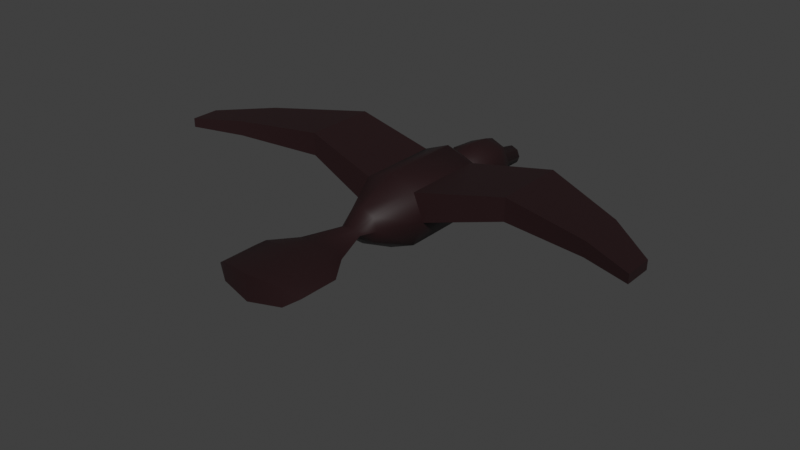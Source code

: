 # Source: crow_with_animation.blend  (saved by Blender 3.6.11; exported with 4.5.12 LTS)
import bpy
from mathutils import Matrix  # noqa: F401  (used for matrix-valued properties, if any)

bpy.ops.wm.read_factory_settings(use_empty=True)
scene = bpy.context.scene
scene.name = 'Scene'

# ---- collections
col_collection = bpy.data.collections.new('Collection'); scene.collection.children.link(col_collection)

# ---- materials (node trees are filled in below, after node groups)
mat_material = bpy.data.materials.new('Material')
mat_material.alpha_threshold = 0.0
mat_material.use_transparent_shadow = False
mat_material.roughness = 0.5
mat_material.line_color = (0.0, 0.0, 0.0, 1.0)

# ---- node groups
ng_auto_smooth = bpy.data.node_groups.new('Auto Smooth', 'GeometryNodeTree')
_s = ng_auto_smooth.interface.new_socket(name='Geometry', in_out='OUTPUT', socket_type='NodeSocketGeometry')
_s = ng_auto_smooth.interface.new_socket(name='Geometry', in_out='INPUT', socket_type='NodeSocketGeometry')
_s = ng_auto_smooth.interface.new_socket(name='Angle', in_out='INPUT', socket_type='NodeSocketFloat')
_s.subtype = 'ANGLE'
_s.min_value = 0.0
_s.max_value = 3.142
ng_auto_smooth.is_modifier = True
_N = ng_auto_smooth.nodes; _L = ng_auto_smooth.links
n0 = _N.new('NodeGroupOutput'); n0.name = 'Group Output'; n0.location = (480, -100)
n1 = _N.new('NodeGroupInput'); n1.name = 'Group Input'; n1.location = (-420, -300)
n2 = _N.new('NodeGroupInput'); n2.name = 'Group Input.001'; n2.location = (-60, -100)
n3 = _N.new('GeometryNodeSetShadeSmooth'); n3.name = 'Set Shade Smooth'; n3.location = (120, -100)
n3.domain = 'EDGE'
n4 = _N.new('GeometryNodeSetShadeSmooth'); n4.name = 'Set Shade Smooth.001'; n4.location = (300, -100)
n5 = _N.new('GeometryNodeInputMeshEdgeAngle'); n5.name = 'Edge Angle'; n5.location = (-420, -220)
n6 = _N.new('GeometryNodeInputEdgeSmooth'); n6.name = 'Is Edge Smooth'; n6.location = (-60, -160)
n7 = _N.new('GeometryNodeInputShadeSmooth'); n7.name = 'Is Face Smooth'; n7.location = (-240, -340)
n8 = _N.new('FunctionNodeBooleanMath'); n8.name = 'Boolean Math'; n8.location = (-60, -220)
n9 = _N.new('FunctionNodeCompare'); n9.name = 'Compare'; n9.location = (-240, -180)
n9.operation = 'LESS_EQUAL'
_L.new(n5.outputs[0], n9.inputs[0])
_L.new(n4.outputs[0], n0.inputs[0])
_L.new(n1.outputs[1], n9.inputs[1])
_L.new(n9.outputs[0], n8.inputs[0])
_L.new(n7.outputs[0], n8.inputs[1])
_L.new(n2.outputs[0], n3.inputs[0])
_L.new(n6.outputs[0], n3.inputs[1])
_L.new(n3.outputs[0], n4.inputs[0])
_L.new(n8.outputs[0], n3.inputs[2])
n0.is_active_output = True

# ---- material node trees
mat_material.use_nodes = True; mat_material.node_tree.nodes.clear()
_N = mat_material.node_tree.nodes; _L = mat_material.node_tree.links
n0 = _N.new('ShaderNodeOutputMaterial'); n0.name = 'Material Output'; n0.location = (300, 300)
n1 = _N.new('ShaderNodeBsdfPrincipled'); n1.name = 'Principled BSDF'; n1.location = (10, 300)
n1.inputs[0].default_value = (0.01607, 0.004541, 0.005319, 1.0)
n1.inputs[3].default_value = 1.45
n1.inputs[27].default_value = (0.0, 0.0, 0.0, 1.0)
_L.new(n1.outputs[0], n0.inputs[0])
n0.is_active_output = True

# ---- world
world_world = bpy.data.worlds.new('World'); scene.world = world_world
world_world.use_nodes = True; world_world.node_tree.nodes.clear()
_N = world_world.node_tree.nodes; _L = world_world.node_tree.links
n0 = _N.new('ShaderNodeOutputWorld'); n0.name = 'World Output'; n0.location = (300, 300)
n1 = _N.new('ShaderNodeBackground'); n1.name = 'Background'; n1.location = (10, 300)
n1.inputs[0].default_value = (0.05088, 0.05088, 0.05088, 1.0)
_L.new(n1.outputs[0], n0.inputs[0])
n0.is_active_output = True
world_world.color = (0.05088, 0.05088, 0.05088)
world_world.use_sun_shadow = False
world_world.sun_shadow_jitter_overblur = 0.0

# ---- meshes
me_cylinder = bpy.data.meshes.new('Cylinder')
me_cylinder.from_pydata([(-2.968e-09, 0.3989, -7.955), (-2.836e-09, 0.6194, -6.716), (0.373, 0.2444, -7.955), (0.438, 0.438, -6.716), (0.5275, -0.1286, -7.955), (0.6194, -3.15e-07, -6.716), (0.373, -0.5016, -7.955), (0.438, -0.438, -6.716), (-2.968e-09, -0.6561, -7.955), (-2.836e-09, -0.6194, -6.716), (-0.373, -0.5016, -7.955), (-0.438, -0.438, -6.716), (-0.5275, -0.1286, -7.955), (-0.6194, -3.15e-07, -6.716), (-0.373, 0.2444, -7.955), (-0.438, 0.438, -6.716), (-3.665e-09, -0.6663, -8.573), (0.02963, -0.6785, -8.573), (0.0419, -0.7082, -8.573), (0.02963, -0.7378, -8.573), (-3.665e-09, -0.7501, -8.573), (-0.02963, -0.7378, -8.573), (-0.0419, -0.7082, -8.573), (-0.02963, -0.6785, -8.573), (1.604e-08, 1.438, -6.048), (0.8, 1.107, -6.048), (1.131, 0.3071, -6.048), (0.8, -0.4929, -6.048), (1.604e-08, -0.8243, -6.048), (-0.8, -0.4929, -6.048), (-1.131, 0.3071, -6.048), (-0.8, 1.107, -6.048), (-1.133e-07, 1.719, -4.021), (0.9983, 1.305, -4.021), (1.412, 0.3071, -4.021), (0.9983, -0.6913, -4.021), (-1.133e-07, -1.105, -4.021), (-0.9983, -0.6913, -4.021), (-1.412, 0.3071, -4.021), (-0.9983, 1.305, -4.021), (-1.625e-07, 1.438, -3.337), (0.8, 1.107, -3.337), (1.131, 0.3071, -3.337), (0.8, -0.4929, -3.337), (-1.625e-07, -0.8243, -3.337), (-0.8, -0.4929, -3.337), (-1.131, 0.3071, -3.337), (-0.8, 1.107, -3.337), (-1.625e-07, 1.438, -3.337), (0.8, 1.107, -3.337), (1.131, 0.3071, -3.337), (0.8, -0.4929, -3.337), (-1.625e-07, -0.8243, -3.337), (-0.8, -0.4929, -3.337), (-1.131, 0.3071, -3.337), (-0.8, 1.107, -3.337), (-1.785e-07, 2.299, -2.189), (1.409, 1.716, -2.189), (1.992, 0.3071, -2.189), (1.409, -1.102, -2.189), (-1.785e-07, -1.685, -2.189), (-1.409, -1.102, -2.189), (-1.992, 0.3071, -2.189), (-1.409, 1.716, -2.189), (-5.574e-07, 2.299, 2.272), (1.409, 1.716, 2.272), (1.992, 0.3071, 2.272), (1.409, -1.102, 2.272), (-5.574e-07, -1.685, 2.272), (-1.409, -1.102, 2.272), (-1.992, 0.3071, 2.272), (-1.409, 1.716, 2.272), (-3.692e-07, 1.242, 4.333), (0.6613, 0.9684, 4.333), (0.9352, 0.3071, 4.333), (0.6613, -0.3543, 4.333), (-3.692e-07, -0.6282, 4.333), (-0.6613, -0.3543, 4.333), (-0.9352, 0.3071, 4.333), (-0.6613, 0.9684, 4.333), (-3.65e-07, 0.5828, 5.196), (0.42, 0.502, 5.196), (0.594, 0.3071, 5.196), (0.42, 0.1121, 5.196), (-3.65e-07, 0.03132, 5.196), (-0.42, 0.1121, 5.196), (-0.594, 0.3071, 5.196), (-0.42, 0.502, 5.196), (-1.673e-06, 0.7153, 7.387), (1.035, 0.5957, 7.387), (1.464, 0.3071, 7.387), (1.035, 0.0184, 7.387), (-1.673e-06, -0.1012, 7.387), (-1.035, 0.0184, 7.387), (-1.464, 0.3071, 7.387), (-1.035, 0.5957, 7.387), (-1.664e-06, 1.002, 8.879), (1.761, 0.7984, 8.879), (2.491, 0.3071, 8.879), (1.761, -0.1843, 8.879), (-1.664e-06, -0.3878, 8.879), (-1.761, -0.1843, 8.879), (-2.491, 0.3071, 8.879), (-1.761, 0.7984, 8.879), (-1.664e-06, 1.002, 11.8), (1.761, 0.7984, 11.43), (2.491, 0.3071, 11.01), (1.761, -0.1843, 11.43), (-1.664e-06, -0.3878, 11.8), (-1.761, -0.1843, 11.43), (-2.491, 0.3071, 11.01), (-1.761, 0.7984, 11.43), (-1.298, 0.3071, -5.476), (-0.9181, 1.225, -5.476), (-5.429e-08, -0.9913, -5.476), (-0.9181, -0.611, -5.476), (1.298, 0.3071, -5.476), (0.9181, -0.611, -5.476), (-5.429e-08, 1.605, -5.476), (0.9181, 1.225, -5.476), (1.992, 0.3071, -2.189), (1.409, 1.716, -2.189), (-1.409, 1.716, -2.189), (-1.992, 0.3071, -2.189), (1.992, 0.3071, 2.272), (1.409, 1.716, 2.272), (-1.409, 1.716, 2.272), (-1.992, 0.3071, 2.272), (5.915, 1.255, -2.624), (5.943, 2.497, -2.624), (-5.943, 2.497, -2.624), (-5.915, 1.255, -2.624), (5.915, 1.255, 1.307), (5.943, 2.497, 1.307), (-5.943, 2.497, 1.307), (-5.915, 1.255, 1.307), (5.915, 1.255, -2.624), (5.943, 2.497, -2.624), (-5.943, 2.497, -2.624), (-5.915, 1.255, -2.624), (5.915, 1.255, 1.307), (5.943, 2.497, 1.307), (-5.943, 2.497, 1.307), (-5.915, 1.255, 1.307), (10.58, 1.366, -0.5051), (10.6, 2.177, -0.5051), (-10.6, 2.177, -0.5051), (-10.58, 1.366, -0.5051), (10.58, 1.366, 2.062), (10.6, 2.177, 2.062), (-10.6, 2.177, 2.062), (-10.58, 1.366, 2.062), (13.25, 1.467, 1.474), (13.26, 1.956, 1.474), (-13.26, 1.956, 1.474), (-13.25, 1.467, 1.474), (13.25, 1.467, 3.023), (13.26, 1.956, 3.023), (-13.26, 1.956, 3.023), (-13.25, 1.467, 3.023)], [], [(0, 1, 3, 2), (2, 3, 5, 4), (4, 5, 7, 6), (6, 7, 9, 8), (8, 9, 11, 10), (10, 11, 13, 12), (13, 11, 29, 30), (12, 13, 15, 14), (14, 15, 1, 0), (2, 4, 18, 17), (16, 17, 18, 19, 20, 21, 22, 23), (8, 10, 21, 20), (14, 0, 16, 23), (0, 2, 17, 16), (4, 6, 19, 18), (10, 12, 22, 21), (6, 8, 20, 19), (12, 14, 23, 22), (113, 112, 38, 39), (9, 7, 27, 28), (15, 13, 30, 31), (5, 3, 25, 26), (11, 9, 28, 29), (1, 15, 31, 24), (3, 1, 24, 25), (7, 5, 26, 27), (38, 37, 45, 46), (115, 114, 36, 37), (117, 116, 34, 35), (119, 118, 32, 33), (118, 113, 39, 32), (112, 115, 37, 38), (114, 117, 35, 36), (116, 119, 33, 34), (41, 40, 48, 49), (36, 35, 43, 44), (34, 33, 41, 42), (39, 38, 46, 47), (37, 36, 44, 45), (35, 34, 42, 43), (33, 32, 40, 41), (32, 39, 47, 40), (55, 54, 62, 63), (40, 47, 55, 48), (46, 45, 53, 54), (44, 43, 51, 52), (42, 41, 49, 50), (47, 46, 54, 55), (45, 44, 52, 53), (43, 42, 50, 51), (57, 65, 125, 121), (53, 52, 60, 61), (51, 50, 58, 59), (49, 48, 56, 57), (48, 55, 63, 56), (54, 53, 61, 62), (52, 51, 59, 60), (50, 49, 57, 58), (64, 71, 79, 72), (62, 70, 127, 123), (61, 60, 68, 69), (59, 58, 66, 67), (57, 56, 64, 65), (56, 63, 71, 64), (62, 61, 69, 70), (60, 59, 67, 68), (75, 74, 82, 83), (70, 69, 77, 78), (68, 67, 75, 76), (66, 65, 73, 74), (71, 70, 78, 79), (69, 68, 76, 77), (67, 66, 74, 75), (65, 64, 72, 73), (87, 86, 94, 95), (73, 72, 80, 81), (72, 79, 87, 80), (78, 77, 85, 86), (76, 75, 83, 84), (74, 73, 81, 82), (79, 78, 86, 87), (77, 76, 84, 85), (92, 91, 99, 100), (85, 84, 92, 93), (83, 82, 90, 91), (81, 80, 88, 89), (80, 87, 95, 88), (86, 85, 93, 94), (84, 83, 91, 92), (82, 81, 89, 90), (96, 103, 111, 104), (90, 89, 97, 98), (95, 94, 102, 103), (93, 92, 100, 101), (91, 90, 98, 99), (89, 88, 96, 97), (88, 95, 103, 96), (94, 93, 101, 102), (111, 110, 109), (102, 101, 109, 110), (100, 99, 107, 108), (98, 97, 105, 106), (103, 102, 110, 111), (101, 100, 108, 109), (99, 98, 106, 107), (97, 96, 104, 105), (106, 105, 107), (105, 104, 108, 107), (104, 111, 109, 108), (26, 25, 119, 116), (28, 27, 117, 114), (30, 29, 115, 112), (24, 31, 113, 118), (25, 24, 118, 119), (27, 26, 116, 117), (29, 28, 114, 115), (31, 30, 112, 113), (124, 120, 128, 132), (126, 122, 130, 134), (70, 71, 126, 127), (71, 63, 122, 126), (66, 58, 120, 124), (58, 57, 121, 120), (63, 62, 123, 122), (65, 66, 124, 125), (135, 134, 142, 143), (132, 128, 136, 140), (127, 126, 134, 135), (122, 123, 131, 130), (123, 127, 135, 131), (121, 125, 133, 129), (125, 124, 132, 133), (120, 121, 129, 128), (142, 138, 146, 150), (136, 137, 145, 144), (130, 131, 139, 138), (131, 135, 143, 139), (129, 133, 141, 137), (133, 132, 140, 141), (128, 129, 137, 136), (134, 130, 138, 142), (145, 149, 157, 153), (147, 151, 159, 155), (140, 136, 144, 148), (143, 142, 150, 151), (138, 139, 147, 146), (139, 143, 151, 147), (137, 141, 149, 145), (141, 140, 148, 149), (152, 153, 157, 156), (154, 155, 159, 158), (149, 148, 156, 157), (144, 145, 153, 152), (150, 146, 154, 158), (148, 144, 152, 156), (151, 150, 158, 159), (146, 147, 155, 154)])
me_cylinder.polygons.foreach_set('use_smooth', [True] * 157)
_uv = me_cylinder.uv_layers.new(name='UVMap')
_uv.uv.foreach_set('vector', [1.0, 0.5, 1.0, 1.0, 0.875, 1.0, 0.875, 0.5, 0.875, 0.5, 0.875, 1.0, 0.75, 1.0, 0.75, 0.5, 0.75, 0.5, 0.75, 1.0, 0.625, 1.0, 0.625, 0.5, 0.625, 0.5, 0.625, 1.0, 0.5, 1.0, 0.5, 0.5, 0.5, 0.5, 0.5, 1.0, 0.375, 1.0, 0.375, 0.5, 0.375, 0.5, 0.375, 1.0, 0.25, 1.0, 0.25, 0.5, 0.25, 1.0, 0.375, 1.0, 0.375, 1.0, 0.25, 1.0, 0.25, 0.5, 0.25, 1.0, 0.125, 1.0, 0.125, 0.5, 0.125, 0.5, 0.125, 1.0, 0.0, 1.0, 0.0, 0.5, 0.875, 0.5, 0.75, 0.5, 0.5775, 0.5, 0.753, 0.5, 0.75, 0.2156, 0.9197, 0.1453, 0.99, -0.02441, 0.9197, -0.1941, 0.75, -0.2644, 0.5803, -0.1941, 0.51, -0.02441, 0.5803, 0.1453, 0.5, 0.5, 0.375, 0.5, 0.4465, 0.5, 0.5, 0.5, 0.125, 0.5, 0.0, 0.5, 0.07146, 0.5, 0.247, 0.5, 1.0, 0.5, 0.875, 0.5, 0.753, 0.5, 0.9285, 0.5, 0.75, 0.5, 0.625, 0.5, 0.5535, 0.5, 0.5775, 0.5, 0.375, 0.5, 0.25, 0.5, 0.4225, 0.5, 0.4465, 0.5, 0.625, 0.5, 0.5, 0.5, 0.5, 0.5, 0.5535, 0.5, 0.25, 0.5, 0.125, 0.5, 0.247, 0.5, 0.4225, 0.5, 0.125, 1.0, 0.25, 1.0, 0.25, 1.0, 0.125, 1.0, 0.5, 1.0, 0.625, 1.0, 0.625, 1.0, 0.5, 1.0, 0.125, 1.0, 0.25, 1.0, 0.25, 1.0, 0.125, 1.0, 0.75, 1.0, 0.875, 1.0, 0.875, 1.0, 0.75, 1.0, 0.375, 1.0, 0.5, 1.0, 0.5, 1.0, 0.375, 1.0, 0.0, 1.0, 0.125, 1.0, 0.125, 1.0, 0.0, 1.0, 0.875, 1.0, 1.0, 1.0, 1.0, 1.0, 0.875, 1.0, 0.625, 1.0, 0.75, 1.0, 0.75, 1.0, 0.625, 1.0, 0.25, 1.0, 0.375, 1.0, 0.375, 1.0, 0.25, 1.0, 0.375, 1.0, 0.5, 1.0, 0.5, 1.0, 0.375, 1.0, 0.625, 1.0, 0.75, 1.0, 0.75, 1.0, 0.625, 1.0, 0.875, 1.0, 1.0, 1.0, 1.0, 1.0, 0.875, 1.0, 0.0, 1.0, 0.125, 1.0, 0.125, 1.0, 0.0, 1.0, 0.25, 1.0, 0.375, 1.0, 0.375, 1.0, 0.25, 1.0, 0.5, 1.0, 0.625, 1.0, 0.625, 1.0, 0.5, 1.0, 0.75, 1.0, 0.875, 1.0, 0.875, 1.0, 0.75, 1.0, 0.875, 1.0, 1.0, 1.0, 1.0, 1.0, 0.875, 1.0, 0.5, 1.0, 0.625, 1.0, 0.625, 1.0, 0.5, 1.0, 0.75, 1.0, 0.875, 1.0, 0.875, 1.0, 0.75, 1.0, 0.125, 1.0, 0.25, 1.0, 0.25, 1.0, 0.125, 1.0, 0.375, 1.0, 0.5, 1.0, 0.5, 1.0, 0.375, 1.0, 0.625, 1.0, 0.75, 1.0, 0.75, 1.0, 0.625, 1.0, 0.875, 1.0, 1.0, 1.0, 1.0, 1.0, 0.875, 1.0, 0.0, 1.0, 0.125, 1.0, 0.125, 1.0, 0.0, 1.0, 0.125, 1.0, 0.25, 1.0, 0.25, 1.0, 0.125, 1.0, 0.0, 1.0, 0.125, 1.0, 0.125, 1.0, 0.0, 1.0, 0.25, 1.0, 0.375, 1.0, 0.375, 1.0, 0.25, 1.0, 0.5, 1.0, 0.625, 1.0, 0.625, 1.0, 0.5, 1.0, 0.75, 1.0, 0.875, 1.0, 0.875, 1.0, 0.75, 1.0, 0.125, 1.0, 0.25, 1.0, 0.25, 1.0, 0.125, 1.0, 0.375, 1.0, 0.5, 1.0, 0.5, 1.0, 0.375, 1.0, 0.625, 1.0, 0.75, 1.0, 0.75, 1.0, 0.625, 1.0, 0.875, 1.0, 0.875, 1.0, 0.875, 1.0, 0.875, 1.0, 0.375, 1.0, 0.5, 1.0, 0.5, 1.0, 0.375, 1.0, 0.625, 1.0, 0.75, 1.0, 0.75, 1.0, 0.625, 1.0, 0.875, 1.0, 1.0, 1.0, 1.0, 1.0, 0.875, 1.0, 0.0, 1.0, 0.125, 1.0, 0.125, 1.0, 0.0, 1.0, 0.25, 1.0, 0.375, 1.0, 0.375, 1.0, 0.25, 1.0, 0.5, 1.0, 0.625, 1.0, 0.625, 1.0, 0.5, 1.0, 0.75, 1.0, 0.875, 1.0, 0.875, 1.0, 0.75, 1.0, 0.0, 1.0, 0.125, 1.0, 0.125, 1.0, 0.0, 1.0, 0.25, 1.0, 0.25, 1.0, 0.25, 1.0, 0.25, 1.0, 0.375, 1.0, 0.5, 1.0, 0.5, 1.0, 0.375, 1.0, 0.625, 1.0, 0.75, 1.0, 0.75, 1.0, 0.625, 1.0, 0.875, 1.0, 1.0, 1.0, 1.0, 1.0, 0.875, 1.0, 0.0, 1.0, 0.125, 1.0, 0.125, 1.0, 0.0, 1.0, 0.25, 1.0, 0.375, 1.0, 0.375, 1.0, 0.25, 1.0, 0.5, 1.0, 0.625, 1.0, 0.625, 1.0, 0.5, 1.0, 0.625, 1.0, 0.75, 1.0, 0.75, 1.0, 0.625, 1.0, 0.25, 1.0, 0.375, 1.0, 0.375, 1.0, 0.25, 1.0, 0.5, 1.0, 0.625, 1.0, 0.625, 1.0, 0.5, 1.0, 0.75, 1.0, 0.875, 1.0, 0.875, 1.0, 0.75, 1.0, 0.125, 1.0, 0.25, 1.0, 0.25, 1.0, 0.125, 1.0, 0.375, 1.0, 0.5, 1.0, 0.5, 1.0, 0.375, 1.0, 0.625, 1.0, 0.75, 1.0, 0.75, 1.0, 0.625, 1.0, 0.875, 1.0, 1.0, 1.0, 1.0, 1.0, 0.875, 1.0, 0.125, 1.0, 0.25, 1.0, 0.25, 1.0, 0.125, 1.0, 0.875, 1.0, 1.0, 1.0, 1.0, 1.0, 0.875, 1.0, 0.0, 1.0, 0.125, 1.0, 0.125, 1.0, 0.0, 1.0, 0.25, 1.0, 0.375, 1.0, 0.375, 1.0, 0.25, 1.0, 0.5, 1.0, 0.625, 1.0, 0.625, 1.0, 0.5, 1.0, 0.75, 1.0, 0.875, 1.0, 0.875, 1.0, 0.75, 1.0, 0.125, 1.0, 0.25, 1.0, 0.25, 1.0, 0.125, 1.0, 0.375, 1.0, 0.5, 1.0, 0.5, 1.0, 0.375, 1.0, 0.5, 1.0, 0.625, 1.0, 0.625, 1.0, 0.5, 1.0, 0.375, 1.0, 0.5, 1.0, 0.5, 1.0, 0.375, 1.0, 0.625, 1.0, 0.75, 1.0, 0.75, 1.0, 0.625, 1.0, 0.875, 1.0, 1.0, 1.0, 1.0, 1.0, 0.875, 1.0, 0.0, 1.0, 0.125, 1.0, 0.125, 1.0, 0.0, 1.0, 0.25, 1.0, 0.375, 1.0, 0.375, 1.0, 0.25, 1.0, 0.5, 1.0, 0.625, 1.0, 0.625, 1.0, 0.5, 1.0, 0.75, 1.0, 0.875, 1.0, 0.875, 1.0, 0.75, 1.0, 0.0, 1.0, 0.125, 1.0, 0.125, 1.0, 0.0, 1.0, 0.75, 1.0, 0.875, 1.0, 0.875, 1.0, 0.75, 1.0, 0.125, 1.0, 0.25, 1.0, 0.25, 1.0, 0.125, 1.0, 0.375, 1.0, 0.5, 1.0, 0.5, 1.0, 0.375, 1.0, 0.625, 1.0, 0.75, 1.0, 0.75, 1.0, 0.625, 1.0, 0.875, 1.0, 1.0, 1.0, 1.0, 1.0, 0.875, 1.0, 0.0, 1.0, 0.125, 1.0, 0.125, 1.0, 0.0, 1.0, 0.25, 1.0, 0.375, 1.0, 0.375, 1.0, 0.25, 1.0, 0.08029, 0.4197, 0.01, 0.25, 0.08029, 0.08029, 0.25, 1.0, 0.375, 1.0, 0.375, 1.0, 0.25, 1.0, 0.5, 1.0, 0.625, 1.0, 0.625, 1.0, 0.5, 1.0, 0.75, 1.0, 0.875, 1.0, 0.875, 1.0, 0.75, 1.0, 0.125, 1.0, 0.25, 1.0, 0.25, 1.0, 0.125, 1.0, 0.375, 1.0, 0.5, 1.0, 0.5, 1.0, 0.375, 1.0, 0.625, 1.0, 0.75, 1.0, 0.75, 1.0, 0.625, 1.0, 0.875, 1.0, 1.0, 1.0, 1.0, 1.0, 0.875, 1.0, 0.49, 0.25, 0.4197, 0.4197, 0.4197, 0.08029, 0.4197, 0.4197, 0.25, 0.49, 0.25, 0.01, 0.4197, 0.08029, 0.25, 0.49, 0.08029, 0.4197, 0.08029, 0.08029, 0.25, 0.01, 0.75, 1.0, 0.875, 1.0, 0.875, 1.0, 0.75, 1.0, 0.5, 1.0, 0.625, 1.0, 0.625, 1.0, 0.5, 1.0, 0.25, 1.0, 0.375, 1.0, 0.375, 1.0, 0.25, 1.0, 0.0, 1.0, 0.125, 1.0, 0.125, 1.0, 0.0, 1.0, 0.875, 1.0, 1.0, 1.0, 1.0, 1.0, 0.875, 1.0, 0.625, 1.0, 0.75, 1.0, 0.75, 1.0, 0.625, 1.0, 0.375, 1.0, 0.5, 1.0, 0.5, 1.0, 0.375, 1.0, 0.125, 1.0, 0.25, 1.0, 0.25, 1.0, 0.125, 1.0, 0.75, 1.0, 0.75, 1.0, 0.75, 1.0, 0.75, 1.0, 0.125, 1.0, 0.125, 1.0, 0.125, 1.0, 0.125, 1.0, 0.25, 1.0, 0.125, 1.0, 0.125, 1.0, 0.25, 1.0, 0.125, 1.0, 0.125, 1.0, 0.125, 1.0, 0.125, 1.0, 0.75, 1.0, 0.75, 1.0, 0.75, 1.0, 0.75, 1.0, 0.75, 1.0, 0.875, 1.0, 0.875, 1.0, 0.75, 1.0, 0.125, 1.0, 0.25, 1.0, 0.25, 1.0, 0.125, 1.0, 0.875, 1.0, 0.75, 1.0, 0.75, 1.0, 0.875, 1.0, 0.25, 1.0, 0.125, 1.0, 0.125, 1.0, 0.25, 1.0, 0.75, 1.0, 0.75, 1.0, 0.75, 1.0, 0.75, 1.0, 0.25, 1.0, 0.125, 1.0, 0.125, 1.0, 0.25, 1.0, 0.125, 1.0, 0.25, 1.0, 0.25, 1.0, 0.125, 1.0, 0.25, 1.0, 0.25, 1.0, 0.25, 1.0, 0.25, 1.0, 0.875, 1.0, 0.875, 1.0, 0.875, 1.0, 0.875, 1.0, 0.875, 1.0, 0.75, 1.0, 0.75, 1.0, 0.875, 1.0, 0.75, 1.0, 0.875, 1.0, 0.875, 1.0, 0.75, 1.0, 0.125, 1.0, 0.125, 1.0, 0.125, 1.0, 0.125, 1.0, 0.75, 1.0, 0.875, 1.0, 0.875, 1.0, 0.75, 1.0, 0.125, 1.0, 0.25, 1.0, 0.25, 1.0, 0.125, 1.0, 0.25, 1.0, 0.25, 1.0, 0.25, 1.0, 0.25, 1.0, 0.875, 1.0, 0.875, 1.0, 0.875, 1.0, 0.875, 1.0, 0.875, 1.0, 0.75, 1.0, 0.75, 1.0, 0.875, 1.0, 0.75, 1.0, 0.875, 1.0, 0.875, 1.0, 0.75, 1.0, 0.125, 1.0, 0.125, 1.0, 0.125, 1.0, 0.125, 1.0, 0.875, 1.0, 0.875, 1.0, 0.875, 1.0, 0.875, 1.0, 0.25, 1.0, 0.25, 1.0, 0.25, 1.0, 0.25, 1.0, 0.75, 1.0, 0.75, 1.0, 0.75, 1.0, 0.75, 1.0, 0.25, 1.0, 0.125, 1.0, 0.125, 1.0, 0.25, 1.0, 0.125, 1.0, 0.25, 1.0, 0.25, 1.0, 0.125, 1.0, 0.25, 1.0, 0.25, 1.0, 0.25, 1.0, 0.25, 1.0, 0.875, 1.0, 0.875, 1.0, 0.875, 1.0, 0.875, 1.0, 0.875, 1.0, 0.75, 1.0, 0.75, 1.0, 0.875, 1.0, 0.75, 1.0, 0.875, 1.0, 0.875, 1.0, 0.75, 1.0, 0.125, 1.0, 0.25, 1.0, 0.25, 1.0, 0.125, 1.0, 0.875, 1.0, 0.75, 1.0, 0.75, 1.0, 0.875, 1.0, 0.75, 1.0, 0.875, 1.0, 0.875, 1.0, 0.75, 1.0, 0.125, 1.0, 0.125, 1.0, 0.125, 1.0, 0.125, 1.0, 0.75, 1.0, 0.75, 1.0, 0.75, 1.0, 0.75, 1.0, 0.25, 1.0, 0.125, 1.0, 0.125, 1.0, 0.25, 1.0, 0.125, 1.0, 0.25, 1.0, 0.25, 1.0, 0.125, 1.0])
me_cylinder.materials.append(mat_material)
me_cylinder.update()
arm_bones = bpy.data.armatures.new('Bones')  # bones are not reproduced

# ---- objects
ob_cylinder = bpy.data.objects.new('Cylinder', me_cylinder)
ob_armature = bpy.data.objects.new('Armature', arm_bones)

# ---- transforms, parenting, visibility, modifiers, constraints
ob_cylinder.parent = ob_armature
ob_cylinder.location = (0.0, 0.0, 0.0)
ob_cylinder.rotation_euler = (1.571, 0.0, 0.0)
_vg = ob_cylinder.vertex_groups.new(name='mixamorig:Bone')
for _i, _w in zip([56, 57, 58, 59, 60, 61, 62, 63, 64, 65, 66, 67, 68, 69, 70, 71, 72, 73, 74, 75, 76, 77, 78, 79, 120, 122, 124, 125, 126, 127, 132, 133, 134, 135], [0.0533, 0.04615, 0.05014, 0.05561, 0.05638, 0.0553, 0.04763, 0.04888, 0.8437, 0.8302, 0.8413, 0.8607, 0.8654, 0.8601, 0.8384, 0.8332, 0.062, 0.06134, 0.0618, 0.06512, 0.0676, 0.06572, 0.06162, 0.06082, 0.01218, 0.05141, 0.5369, 0.1508, 0.6436, 0.1675, 0.06236, 0.002038, 0.05656, 0.01922]): _vg.add([_i], _w, 'REPLACE')
_vg = ob_cylinder.vertex_groups.new(name='mixamorig:Bone.001')
for _i, _w in zip([64, 65, 66, 67, 68, 69, 70, 71, 72, 73, 74, 75, 76, 77, 78, 79, 80, 81, 82, 83, 84, 85, 86, 87, 89, 90, 91, 93, 94, 95], [0.1005, 0.1194, 0.1108, 0.08578, 0.08061, 0.08616, 0.1128, 0.1174, 0.9332, 0.9335, 0.9324, 0.9293, 0.9273, 0.9287, 0.9325, 0.934, 0.9934, 0.9786, 0.9671, 0.9769, 0.9913, 0.9779, 0.9673, 0.9777, 0.03749, 0.001883, 0.03665, 0.03774, 0.001708, 0.03612]): _vg.add([_i], _w, 'REPLACE')
_vg = ob_cylinder.vertex_groups.new(name='mixamorig:Bone.002')
for _i, _w in zip([88, 89, 90, 91, 92, 93, 94, 95, 96, 97, 100, 101], [0.9327, 0.2483, 0.2086, 0.2778, 0.919, 0.2449, 0.2092, 0.2821, 0.002435, 0.02628, 0.007456, 0.02633]): _vg.add([_i], _w, 'REPLACE')
_vg = ob_cylinder.vertex_groups.new(name='mixamorig:Bone.003')
for _i, _w in zip([88, 89, 90, 91, 92, 93, 94, 95, 96, 97, 98, 99, 100, 101, 102, 103, 105, 106, 107, 108, 109, 110, 111], [0.05328, 0.6397, 0.654, 0.5987, 0.06405, 0.6429, 0.6534, 0.5947, 0.9192, 0.3265, 0.2742, 0.3433, 0.9104, 0.3244, 0.2745, 0.3456, 0.07012, 0.1036, 0.07943, 7.522e-05, 0.07045, 0.1041, 0.07961]): _vg.add([_i], _w, 'REPLACE')
_vg = ob_cylinder.vertex_groups.new(name='mixamorig:Bone.004')
for _i, _w in zip([89, 90, 91, 93, 94, 95, 96, 97, 98, 99, 100, 101, 102, 103, 104, 105, 106, 107, 108, 109, 110, 111], [0.06812, 0.1114, 0.07997, 0.06817, 0.1115, 0.08002, 0.0537, 0.6297, 0.7011, 0.625, 0.05974, 0.6318, 0.7011, 0.623, 0.9762, 0.9224, 0.8868, 0.9142, 0.9739, 0.9221, 0.8865, 0.9141]): _vg.add([_i], _w, 'REPLACE')
_vg = ob_cylinder.vertex_groups.new(name='mixamorig:Bone.005')
for _i, _w in zip([32, 40, 41, 47, 48, 49, 50, 51, 52, 53, 54, 55, 56, 57, 58, 59, 60, 61, 62, 63, 64, 65, 66, 67, 68, 69, 70, 71], [0.06891, 0.2984, 0.05182, 0.05251, 0.6335, 0.9133, 0.9661, 0.9755, 0.977, 0.976, 0.9672, 0.9144, 0.8945, 0.9189, 0.9389, 0.9371, 0.9373, 0.9374, 0.9405, 0.9169, 0.05336, 0.04721, 0.0447, 0.05322, 0.05378, 0.05342, 0.04649, 0.04541]): _vg.add([_i], _w, 'REPLACE')
_vg = ob_cylinder.vertex_groups.new(name='mixamorig:Bone.006')
for _i, _w in zip([0, 1, 2, 3, 4, 5, 6, 7, 8, 9, 10, 11, 12, 13, 14, 15, 16, 17, 18, 19, 20, 21, 22, 23, 24, 25, 26, 27, 28, 29, 30, 31, 32, 33, 34, 35, 36, 37, 38, 39, 40, 41, 42, 43, 44, 45, 46, 47, 48, 49, 55, 56, 57, 63, 112, 113, 114, 115, 116, 117, 118, 119], [1.0, 0.9998, 1.0, 0.9998, 1.0, 0.9999, 1.0, 1.0, 1.0, 1.0, 1.0, 0.9999, 1.0, 0.9999, 1.0, 0.9998, 1.0, 1.0, 1.0, 1.0, 1.0, 1.0, 1.0, 1.0, 0.9965, 0.998, 0.9992, 0.9997, 0.9999, 0.9997, 0.9992, 0.9979, 0.9311, 0.9776, 0.9938, 0.9983, 0.9991, 0.9982, 0.9937, 0.9774, 0.7016, 0.9482, 0.9894, 0.9974, 0.9988, 0.9973, 0.9891, 0.9475, 0.3574, 0.073, 0.07198, 0.0411, 0.003027, 0.004193, 0.9984, 0.9953, 0.9997, 0.9995, 0.9984, 0.9995, 0.9903, 0.9954]): _vg.add([_i], _w, 'REPLACE')
_vg = ob_cylinder.vertex_groups.new(name='mixamorig:Bone.007')
for _i, _w in zip([120, 121, 124, 125, 128, 129, 132, 133, 136, 137, 140, 141], [0.9157, 0.9213, 0.4212, 0.779, 0.5468, 0.5101, 0.7484, 0.3047, 0.4617, 0.4528, 0.04322, 0.04587]): _vg.add([_i], _w, 'REPLACE')
_vg = ob_cylinder.vertex_groups.new(name='mixamorig:Bone.008')
for _i, _w in zip([120, 121, 124, 125, 128, 129, 132, 133, 136, 137, 140, 141, 144, 145, 148, 149, 153], [0.05326, 0.06193, 0.03389, 0.07017, 0.455, 0.4887, 0.1892, 0.6693, 0.536, 0.5605, 0.8882, 0.8733, 0.9106, 0.8796, 0.1025, 0.1201, 0.03219]): _vg.add([_i], _w, 'REPLACE')
_vg = ob_cylinder.vertex_groups.new(name='mixamorig:Bone.009')
for _i, _w in zip([140, 141, 144, 145, 148, 149, 152, 153, 156, 157], [0.0652, 0.07875, 0.08016, 0.1066, 0.897, 0.8835, 0.9758, 0.9583, 1.0, 1.0]): _vg.add([_i], _w, 'REPLACE')
_vg = ob_cylinder.vertex_groups.new(name='mixamorig:Bone.010')
for _i, _w in zip([122, 123, 126, 127, 130, 131, 134, 135, 138, 139, 142, 143], [0.9158, 0.9645, 0.3588, 0.8301, 0.6018, 0.9183, 0.9025, 0.9478, 0.5098, 0.7339, 0.06019, 0.077]): _vg.add([_i], _w, 'REPLACE')
_vg = ob_cylinder.vertex_groups.new(name='mixamorig:Bone.011')
for _i, _w in zip([122, 130, 131, 134, 138, 139, 142, 143, 146, 147, 150, 151, 155], [0.01547, 0.4, 0.07873, 0.03198, 0.4889, 0.2869, 0.87, 0.8394, 0.9032, 0.8653, 0.08405, 0.102, 0.02266]): _vg.add([_i], _w, 'REPLACE')
_vg = ob_cylinder.vertex_groups.new(name='mixamorig:Bone.012')
for _i, _w in zip([142, 143, 146, 147, 150, 151, 154, 155, 158, 159], [0.06983, 0.08358, 0.08466, 0.1122, 0.9155, 0.9031, 0.9791, 0.9628, 1.0, 1.0]): _vg.add([_i], _w, 'REPLACE')
_m = ob_cylinder.modifiers.new('Armature', 'ARMATURE')
_m.object = ob_armature
_m = ob_cylinder.modifiers.new('Auto Smooth', 'NODES')
_m.node_group = ng_auto_smooth
_gi = [s.identifier for s in ng_auto_smooth.interface.items_tree if s.item_type == 'SOCKET' and s.in_out == 'INPUT']
_m[_gi[1]] = 0.8727  # Angle
ob_armature.location = (0.0, 0.0, 0.0)
ob_armature.show_in_front = True

# ---- collection membership
col_collection.objects.link(ob_cylinder)
col_collection.objects.link(ob_armature)

# ---- scene / render settings (as saved in the file)
scene.frame_start = 1; scene.frame_end = 20; scene.frame_set(8)
scene.render.engine = 'BLENDER_EEVEE_NEXT'
scene.cycles.sampling_pattern = 'TABULATED_SOBOL'
scene.view_settings.view_transform = 'Standard'
bpy.context.view_layer.update()

# ---- added for rendering (the .blend has no active camera and no usable light): camera, sun
cam_auto = bpy.data.cameras.new('AutoCamera')
cam_auto.lens = 50.0
cam_auto.sensor_width = 36.0
cam_auto.clip_end = 1000.0
ob_auto_camera = bpy.data.objects.new('AutoCamera', cam_auto)
scene.collection.objects.link(ob_auto_camera)
ob_auto_camera.location = (31.1364, -38.9453, 24.1733)
ob_auto_camera.rotation_euler = (1.09748, -7.21219e-08, 0.694738)
scene.camera = ob_auto_camera
light_auto_sun = bpy.data.lights.new('AutoSun', 'SUN')
light_auto_sun.energy = 3.0
light_auto_sun.angle = 0.0523599
ob_auto_sun = bpy.data.objects.new('AutoSun', light_auto_sun)
scene.collection.objects.link(ob_auto_sun)
ob_auto_sun.rotation_euler = (0.872665, 0.174533, 0.523599)
bpy.context.view_layer.update()
